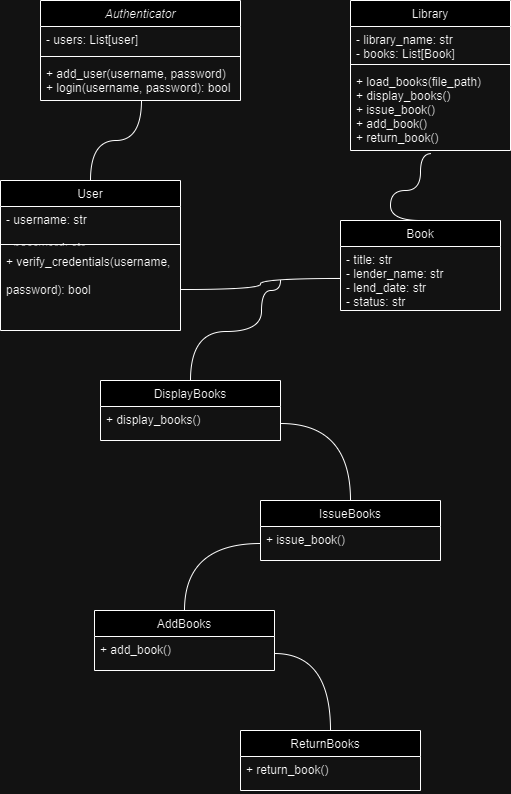

The diagram above was exported from draw.io. Its source (the exported page's mxGraphModel, read from the mxfile embedded in the PNG):
<mxGraphModel dx="1793" dy="980" grid="1" gridSize="10" guides="1" tooltips="1" connect="1" arrows="1" fold="1" page="1" pageScale="1" pageWidth="827" pageHeight="1169" math="0" shadow="0">
  <root>
    <mxCell id="WIyWlLk6GJQsqaUBKTNV-0" />
    <mxCell id="WIyWlLk6GJQsqaUBKTNV-1" parent="WIyWlLk6GJQsqaUBKTNV-0" />
    <mxCell id="zkfFHV4jXpPFQw0GAbJ--0" value="Authenticator" style="swimlane;fontStyle=2;align=center;verticalAlign=top;childLayout=stackLayout;horizontal=1;startSize=26;horizontalStack=0;resizeParent=1;resizeLast=0;collapsible=1;marginBottom=0;rounded=0;shadow=0;strokeWidth=1;" parent="WIyWlLk6GJQsqaUBKTNV-1" vertex="1">
      <mxGeometry x="180" y="120" width="200" height="100" as="geometry">
        <mxRectangle x="230" y="140" width="160" height="26" as="alternateBounds" />
      </mxGeometry>
    </mxCell>
    <mxCell id="zkfFHV4jXpPFQw0GAbJ--1" value="- users: List[user]" style="text;align=left;verticalAlign=top;spacingLeft=4;spacingRight=4;overflow=hidden;rotatable=0;points=[[0,0.5],[1,0.5]];portConstraint=eastwest;" parent="zkfFHV4jXpPFQw0GAbJ--0" vertex="1">
      <mxGeometry y="26" width="200" height="26" as="geometry" />
    </mxCell>
    <mxCell id="zkfFHV4jXpPFQw0GAbJ--4" value="" style="line;html=1;strokeWidth=1;align=left;verticalAlign=middle;spacingTop=-1;spacingLeft=3;spacingRight=3;rotatable=0;labelPosition=right;points=[];portConstraint=eastwest;" parent="zkfFHV4jXpPFQw0GAbJ--0" vertex="1">
      <mxGeometry y="52" width="200" height="8" as="geometry" />
    </mxCell>
    <mxCell id="zkfFHV4jXpPFQw0GAbJ--5" value="+ add_user(username, password)&#10;+ login(username, password): bool&#10;" style="text;align=left;verticalAlign=top;spacingLeft=4;spacingRight=4;overflow=hidden;rotatable=0;points=[[0,0.5],[1,0.5]];portConstraint=eastwest;" parent="zkfFHV4jXpPFQw0GAbJ--0" vertex="1">
      <mxGeometry y="60" width="200" height="40" as="geometry" />
    </mxCell>
    <mxCell id="zkfFHV4jXpPFQw0GAbJ--17" value="Library" style="swimlane;fontStyle=0;align=center;verticalAlign=top;childLayout=stackLayout;horizontal=1;startSize=26;horizontalStack=0;resizeParent=1;resizeLast=0;collapsible=1;marginBottom=0;rounded=0;shadow=0;strokeWidth=1;" parent="WIyWlLk6GJQsqaUBKTNV-1" vertex="1">
      <mxGeometry x="490" y="120" width="160" height="150" as="geometry">
        <mxRectangle x="550" y="140" width="160" height="26" as="alternateBounds" />
      </mxGeometry>
    </mxCell>
    <mxCell id="zkfFHV4jXpPFQw0GAbJ--18" value="- library_name: str&#10;- books: List[Book]&#10;" style="text;align=left;verticalAlign=top;spacingLeft=4;spacingRight=4;overflow=hidden;rotatable=0;points=[[0,0.5],[1,0.5]];portConstraint=eastwest;" parent="zkfFHV4jXpPFQw0GAbJ--17" vertex="1">
      <mxGeometry y="26" width="160" height="34" as="geometry" />
    </mxCell>
    <mxCell id="zkfFHV4jXpPFQw0GAbJ--23" value="" style="line;html=1;strokeWidth=1;align=left;verticalAlign=middle;spacingTop=-1;spacingLeft=3;spacingRight=3;rotatable=0;labelPosition=right;points=[];portConstraint=eastwest;" parent="zkfFHV4jXpPFQw0GAbJ--17" vertex="1">
      <mxGeometry y="60" width="160" height="8" as="geometry" />
    </mxCell>
    <mxCell id="zkfFHV4jXpPFQw0GAbJ--25" value="+ load_books(file_path)&#10;+ display_books()&#10;+ issue_book() &#10;+ add_book()  &#10;+ return_book()&#10;&#10;" style="text;align=left;verticalAlign=top;spacingLeft=4;spacingRight=4;overflow=hidden;rotatable=0;points=[[0,0.5],[1,0.5]];portConstraint=eastwest;" parent="zkfFHV4jXpPFQw0GAbJ--17" vertex="1">
      <mxGeometry y="68" width="160" height="82" as="geometry" />
    </mxCell>
    <mxCell id="SZCF3yZtJgSMrt13BoUf-2" value="Book" style="swimlane;fontStyle=0;align=center;verticalAlign=top;childLayout=stackLayout;horizontal=1;startSize=26;horizontalStack=0;resizeParent=1;resizeLast=0;collapsible=1;marginBottom=0;rounded=0;shadow=0;strokeWidth=1;" vertex="1" parent="WIyWlLk6GJQsqaUBKTNV-1">
      <mxGeometry x="480" y="340" width="160" height="90" as="geometry">
        <mxRectangle x="550" y="140" width="160" height="26" as="alternateBounds" />
      </mxGeometry>
    </mxCell>
    <mxCell id="SZCF3yZtJgSMrt13BoUf-3" value="- title: str &#10;- lender_name: str&#10;- lend_date: str &#10;- status: str&#10;" style="text;align=left;verticalAlign=top;spacingLeft=4;spacingRight=4;overflow=hidden;rotatable=0;points=[[0,0.5],[1,0.5]];portConstraint=eastwest;" vertex="1" parent="SZCF3yZtJgSMrt13BoUf-2">
      <mxGeometry y="26" width="160" height="64" as="geometry" />
    </mxCell>
    <mxCell id="SZCF3yZtJgSMrt13BoUf-6" value="User" style="swimlane;fontStyle=0;align=center;verticalAlign=top;childLayout=stackLayout;horizontal=1;startSize=26;horizontalStack=0;resizeParent=1;resizeLast=0;collapsible=1;marginBottom=0;rounded=0;shadow=0;strokeWidth=1;" vertex="1" parent="WIyWlLk6GJQsqaUBKTNV-1">
      <mxGeometry x="140" y="300" width="180" height="150" as="geometry">
        <mxRectangle x="550" y="140" width="160" height="26" as="alternateBounds" />
      </mxGeometry>
    </mxCell>
    <mxCell id="SZCF3yZtJgSMrt13BoUf-7" value="- username: str&#10;&#10;- password: str&#10;" style="text;align=left;verticalAlign=top;spacingLeft=4;spacingRight=4;overflow=hidden;rotatable=0;points=[[0,0.5],[1,0.5]];portConstraint=eastwest;" vertex="1" parent="SZCF3yZtJgSMrt13BoUf-6">
      <mxGeometry y="26" width="180" height="34" as="geometry" />
    </mxCell>
    <mxCell id="SZCF3yZtJgSMrt13BoUf-8" value="" style="line;html=1;strokeWidth=1;align=left;verticalAlign=middle;spacingTop=-1;spacingLeft=3;spacingRight=3;rotatable=0;labelPosition=right;points=[];portConstraint=eastwest;" vertex="1" parent="SZCF3yZtJgSMrt13BoUf-6">
      <mxGeometry y="60" width="180" height="8" as="geometry" />
    </mxCell>
    <mxCell id="SZCF3yZtJgSMrt13BoUf-9" value="+ verify_credentials(username,&#10;&#10;password): bool&#10;" style="text;align=left;verticalAlign=top;spacingLeft=4;spacingRight=4;overflow=hidden;rotatable=0;points=[[0,0.5],[1,0.5]];portConstraint=eastwest;" vertex="1" parent="SZCF3yZtJgSMrt13BoUf-6">
      <mxGeometry y="68" width="180" height="82" as="geometry" />
    </mxCell>
    <mxCell id="SZCF3yZtJgSMrt13BoUf-10" style="edgeStyle=orthogonalEdgeStyle;rounded=0;orthogonalLoop=1;jettySize=auto;html=1;exitX=0.5;exitY=0;exitDx=0;exitDy=0;entryX=0.505;entryY=0.986;entryDx=0;entryDy=0;entryPerimeter=0;curved=1;endArrow=none;endFill=0;" edge="1" parent="WIyWlLk6GJQsqaUBKTNV-1" source="SZCF3yZtJgSMrt13BoUf-6" target="zkfFHV4jXpPFQw0GAbJ--5">
      <mxGeometry relative="1" as="geometry" />
    </mxCell>
    <mxCell id="SZCF3yZtJgSMrt13BoUf-11" style="edgeStyle=orthogonalEdgeStyle;rounded=0;orthogonalLoop=1;jettySize=auto;html=1;exitX=0.5;exitY=0;exitDx=0;exitDy=0;entryX=0.504;entryY=1.038;entryDx=0;entryDy=0;entryPerimeter=0;curved=1;endArrow=none;endFill=0;" edge="1" parent="WIyWlLk6GJQsqaUBKTNV-1" source="SZCF3yZtJgSMrt13BoUf-2" target="zkfFHV4jXpPFQw0GAbJ--25">
      <mxGeometry relative="1" as="geometry">
        <Array as="points">
          <mxPoint x="530" y="310" />
          <mxPoint x="560" y="310" />
          <mxPoint x="560" y="273" />
        </Array>
      </mxGeometry>
    </mxCell>
    <mxCell id="SZCF3yZtJgSMrt13BoUf-12" style="edgeStyle=orthogonalEdgeStyle;rounded=0;orthogonalLoop=1;jettySize=auto;html=1;exitX=1;exitY=0.5;exitDx=0;exitDy=0;entryX=0;entryY=0.5;entryDx=0;entryDy=0;curved=1;endArrow=none;endFill=0;" edge="1" parent="WIyWlLk6GJQsqaUBKTNV-1" source="SZCF3yZtJgSMrt13BoUf-9" target="SZCF3yZtJgSMrt13BoUf-3">
      <mxGeometry relative="1" as="geometry" />
    </mxCell>
    <mxCell id="SZCF3yZtJgSMrt13BoUf-23" style="edgeStyle=orthogonalEdgeStyle;rounded=0;orthogonalLoop=1;jettySize=auto;html=1;exitX=0.5;exitY=0;exitDx=0;exitDy=0;endArrow=none;endFill=0;curved=1;" edge="1" parent="WIyWlLk6GJQsqaUBKTNV-1" source="SZCF3yZtJgSMrt13BoUf-13">
      <mxGeometry relative="1" as="geometry">
        <mxPoint x="420" y="400" as="targetPoint" />
        <Array as="points">
          <mxPoint x="330" y="451" />
          <mxPoint x="401" y="451" />
          <mxPoint x="401" y="410" />
        </Array>
      </mxGeometry>
    </mxCell>
    <mxCell id="SZCF3yZtJgSMrt13BoUf-13" value="DisplayBooks" style="swimlane;fontStyle=0;align=center;verticalAlign=top;childLayout=stackLayout;horizontal=1;startSize=26;horizontalStack=0;resizeParent=1;resizeLast=0;collapsible=1;marginBottom=0;rounded=0;shadow=0;strokeWidth=1;" vertex="1" parent="WIyWlLk6GJQsqaUBKTNV-1">
      <mxGeometry x="240" y="500" width="180" height="60" as="geometry">
        <mxRectangle x="550" y="140" width="160" height="26" as="alternateBounds" />
      </mxGeometry>
    </mxCell>
    <mxCell id="SZCF3yZtJgSMrt13BoUf-14" value="+ display_books()&#10;" style="text;align=left;verticalAlign=top;spacingLeft=4;spacingRight=4;overflow=hidden;rotatable=0;points=[[0,0.5],[1,0.5]];portConstraint=eastwest;" vertex="1" parent="SZCF3yZtJgSMrt13BoUf-13">
      <mxGeometry y="26" width="180" height="34" as="geometry" />
    </mxCell>
    <mxCell id="SZCF3yZtJgSMrt13BoUf-17" value="IssueBooks" style="swimlane;fontStyle=0;align=center;verticalAlign=top;childLayout=stackLayout;horizontal=1;startSize=26;horizontalStack=0;resizeParent=1;resizeLast=0;collapsible=1;marginBottom=0;rounded=0;shadow=0;strokeWidth=1;" vertex="1" parent="WIyWlLk6GJQsqaUBKTNV-1">
      <mxGeometry x="400" y="620" width="180" height="60" as="geometry">
        <mxRectangle x="550" y="140" width="160" height="26" as="alternateBounds" />
      </mxGeometry>
    </mxCell>
    <mxCell id="SZCF3yZtJgSMrt13BoUf-18" value="+ issue_book()&#10;" style="text;align=left;verticalAlign=top;spacingLeft=4;spacingRight=4;overflow=hidden;rotatable=0;points=[[0,0.5],[1,0.5]];portConstraint=eastwest;" vertex="1" parent="SZCF3yZtJgSMrt13BoUf-17">
      <mxGeometry y="26" width="180" height="34" as="geometry" />
    </mxCell>
    <mxCell id="SZCF3yZtJgSMrt13BoUf-19" value="AddBooks" style="swimlane;fontStyle=0;align=center;verticalAlign=top;childLayout=stackLayout;horizontal=1;startSize=26;horizontalStack=0;resizeParent=1;resizeLast=0;collapsible=1;marginBottom=0;rounded=0;shadow=0;strokeWidth=1;" vertex="1" parent="WIyWlLk6GJQsqaUBKTNV-1">
      <mxGeometry x="234" y="730" width="180" height="60" as="geometry">
        <mxRectangle x="550" y="140" width="160" height="26" as="alternateBounds" />
      </mxGeometry>
    </mxCell>
    <mxCell id="SZCF3yZtJgSMrt13BoUf-20" value="+ add_book()&#10;" style="text;align=left;verticalAlign=top;spacingLeft=4;spacingRight=4;overflow=hidden;rotatable=0;points=[[0,0.5],[1,0.5]];portConstraint=eastwest;" vertex="1" parent="SZCF3yZtJgSMrt13BoUf-19">
      <mxGeometry y="26" width="180" height="34" as="geometry" />
    </mxCell>
    <mxCell id="SZCF3yZtJgSMrt13BoUf-21" value="ReturnBooks   " style="swimlane;fontStyle=0;align=center;verticalAlign=top;childLayout=stackLayout;horizontal=1;startSize=26;horizontalStack=0;resizeParent=1;resizeLast=0;collapsible=1;marginBottom=0;rounded=0;shadow=0;strokeWidth=1;" vertex="1" parent="WIyWlLk6GJQsqaUBKTNV-1">
      <mxGeometry x="380" y="850" width="180" height="60" as="geometry">
        <mxRectangle x="550" y="140" width="160" height="26" as="alternateBounds" />
      </mxGeometry>
    </mxCell>
    <mxCell id="SZCF3yZtJgSMrt13BoUf-22" value="+ return_book()&#10;" style="text;align=left;verticalAlign=top;spacingLeft=4;spacingRight=4;overflow=hidden;rotatable=0;points=[[0,0.5],[1,0.5]];portConstraint=eastwest;" vertex="1" parent="SZCF3yZtJgSMrt13BoUf-21">
      <mxGeometry y="26" width="180" height="34" as="geometry" />
    </mxCell>
    <mxCell id="SZCF3yZtJgSMrt13BoUf-24" style="edgeStyle=orthogonalEdgeStyle;rounded=0;orthogonalLoop=1;jettySize=auto;html=1;entryX=0.5;entryY=0;entryDx=0;entryDy=0;curved=1;endArrow=none;endFill=0;" edge="1" parent="WIyWlLk6GJQsqaUBKTNV-1" source="SZCF3yZtJgSMrt13BoUf-14" target="SZCF3yZtJgSMrt13BoUf-17">
      <mxGeometry relative="1" as="geometry" />
    </mxCell>
    <mxCell id="SZCF3yZtJgSMrt13BoUf-26" style="edgeStyle=orthogonalEdgeStyle;rounded=0;orthogonalLoop=1;jettySize=auto;html=1;exitX=0;exitY=0.5;exitDx=0;exitDy=0;entryX=0.5;entryY=0;entryDx=0;entryDy=0;curved=1;endArrow=none;endFill=0;" edge="1" parent="WIyWlLk6GJQsqaUBKTNV-1" source="SZCF3yZtJgSMrt13BoUf-18" target="SZCF3yZtJgSMrt13BoUf-19">
      <mxGeometry relative="1" as="geometry" />
    </mxCell>
    <mxCell id="SZCF3yZtJgSMrt13BoUf-27" style="edgeStyle=orthogonalEdgeStyle;rounded=0;orthogonalLoop=1;jettySize=auto;html=1;exitX=1;exitY=0.5;exitDx=0;exitDy=0;entryX=0.5;entryY=0;entryDx=0;entryDy=0;curved=1;endArrow=none;endFill=0;" edge="1" parent="WIyWlLk6GJQsqaUBKTNV-1" source="SZCF3yZtJgSMrt13BoUf-20" target="SZCF3yZtJgSMrt13BoUf-21">
      <mxGeometry relative="1" as="geometry" />
    </mxCell>
  </root>
</mxGraphModel>